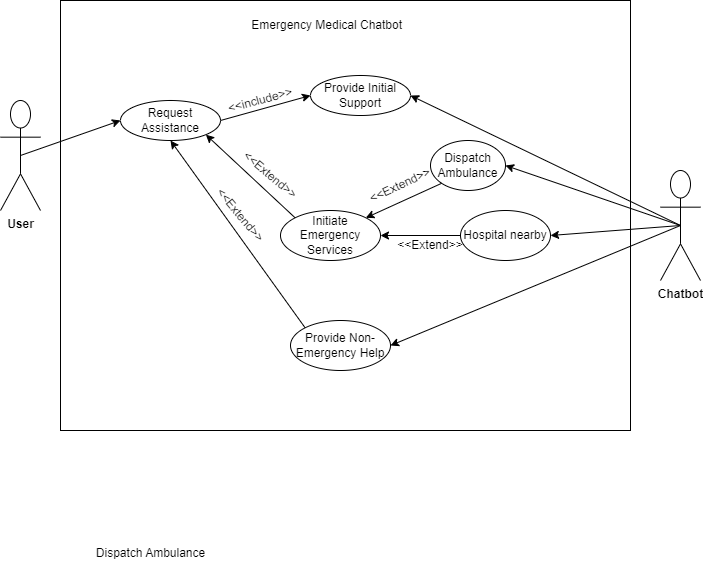

The diagram above was exported from draw.io. Its source (the exported page's mxGraphModel, read from the mxfile embedded in the PNG):
<mxGraphModel dx="1002" dy="577" grid="1" gridSize="10" guides="1" tooltips="1" connect="1" arrows="1" fold="1" page="1" pageScale="1" pageWidth="850" pageHeight="1100" math="0" shadow="0">
  <root>
    <mxCell id="0" />
    <mxCell id="1" parent="0" />
    <mxCell id="QoTwZTlHrckkb9zJ0n83-2" value="" style="rounded=0;whiteSpace=wrap;html=1;labelPosition=center;verticalLabelPosition=top;align=center;verticalAlign=bottom;" parent="1" vertex="1">
      <mxGeometry x="160" y="30" width="570" height="430" as="geometry" />
    </mxCell>
    <mxCell id="QoTwZTlHrckkb9zJ0n83-3" value="Emergency Medical Chatbot&amp;nbsp;&amp;nbsp;" style="text;html=1;strokeColor=none;fillColor=none;align=center;verticalAlign=middle;whiteSpace=wrap;rounded=0;" parent="1" vertex="1">
      <mxGeometry x="350" y="40" width="160" height="30" as="geometry" />
    </mxCell>
    <mxCell id="QoTwZTlHrckkb9zJ0n83-5" value="&lt;b&gt;User&lt;/b&gt;" style="shape=umlActor;verticalLabelPosition=bottom;verticalAlign=top;html=1;outlineConnect=0;" parent="1" vertex="1">
      <mxGeometry x="100" y="130" width="40" height="110" as="geometry" />
    </mxCell>
    <mxCell id="QoTwZTlHrckkb9zJ0n83-6" value="Request Assistance" style="ellipse;whiteSpace=wrap;html=1;" parent="1" vertex="1">
      <mxGeometry x="220" y="130" width="100" height="40" as="geometry" />
    </mxCell>
    <mxCell id="QoTwZTlHrckkb9zJ0n83-7" value="" style="endArrow=classic;html=1;rounded=0;exitX=0.5;exitY=0.5;exitDx=0;exitDy=0;exitPerimeter=0;entryX=0;entryY=0.5;entryDx=0;entryDy=0;" parent="1" source="QoTwZTlHrckkb9zJ0n83-5" target="QoTwZTlHrckkb9zJ0n83-6" edge="1">
      <mxGeometry width="50" height="50" relative="1" as="geometry">
        <mxPoint x="150" y="170" as="sourcePoint" />
        <mxPoint x="210" y="140" as="targetPoint" />
      </mxGeometry>
    </mxCell>
    <mxCell id="QoTwZTlHrckkb9zJ0n83-10" value="Provide Initial Support" style="ellipse;whiteSpace=wrap;html=1;" parent="1" vertex="1">
      <mxGeometry x="410" y="105" width="100" height="40" as="geometry" />
    </mxCell>
    <mxCell id="QoTwZTlHrckkb9zJ0n83-12" value="" style="endArrow=classic;html=1;rounded=0;exitX=1;exitY=0.5;exitDx=0;exitDy=0;entryX=0;entryY=0.5;entryDx=0;entryDy=0;labelPosition=center;verticalLabelPosition=top;align=center;verticalAlign=bottom;" parent="1" source="QoTwZTlHrckkb9zJ0n83-6" target="QoTwZTlHrckkb9zJ0n83-10" edge="1">
      <mxGeometry x="0.0588" y="10" width="50" height="50" relative="1" as="geometry">
        <mxPoint x="110" y="195" as="sourcePoint" />
        <mxPoint x="230" y="160" as="targetPoint" />
        <mxPoint as="offset" />
      </mxGeometry>
    </mxCell>
    <mxCell id="QoTwZTlHrckkb9zJ0n83-13" value="&amp;lt;&amp;lt;include&amp;gt;&amp;gt;" style="text;html=1;strokeColor=none;fillColor=none;align=center;verticalAlign=middle;whiteSpace=wrap;rounded=0;rotation=-15;" parent="1" vertex="1">
      <mxGeometry x="330" y="115" width="60" height="30" as="geometry" />
    </mxCell>
    <mxCell id="QoTwZTlHrckkb9zJ0n83-15" value="&lt;b&gt;Chatbot&lt;/b&gt;" style="shape=umlActor;verticalLabelPosition=bottom;verticalAlign=top;html=1;outlineConnect=0;" parent="1" vertex="1">
      <mxGeometry x="760" y="200" width="40" height="110" as="geometry" />
    </mxCell>
    <mxCell id="QoTwZTlHrckkb9zJ0n83-16" value="Initiate Emergency Services" style="ellipse;whiteSpace=wrap;html=1;" parent="1" vertex="1">
      <mxGeometry x="380" y="240" width="100" height="50" as="geometry" />
    </mxCell>
    <mxCell id="QoTwZTlHrckkb9zJ0n83-18" value="&amp;lt;&amp;lt;Extend&amp;gt;&amp;gt;" style="text;html=1;strokeColor=none;fillColor=none;align=center;verticalAlign=middle;whiteSpace=wrap;rounded=0;rotation=40;" parent="1" vertex="1">
      <mxGeometry x="340" y="190" width="60" height="30" as="geometry" />
    </mxCell>
    <mxCell id="QoTwZTlHrckkb9zJ0n83-19" value="" style="endArrow=classic;html=1;rounded=0;exitX=0;exitY=0;exitDx=0;exitDy=0;entryX=1;entryY=1;entryDx=0;entryDy=0;labelPosition=center;verticalLabelPosition=top;align=center;verticalAlign=bottom;" parent="1" source="QoTwZTlHrckkb9zJ0n83-16" target="QoTwZTlHrckkb9zJ0n83-6" edge="1">
      <mxGeometry x="0.0588" y="10" width="50" height="50" relative="1" as="geometry">
        <mxPoint x="400" y="200" as="sourcePoint" />
        <mxPoint x="480" y="180" as="targetPoint" />
        <mxPoint as="offset" />
      </mxGeometry>
    </mxCell>
    <mxCell id="QoTwZTlHrckkb9zJ0n83-24" value="" style="endArrow=classic;html=1;rounded=0;exitX=0.5;exitY=0.5;exitDx=0;exitDy=0;exitPerimeter=0;entryX=1;entryY=0.5;entryDx=0;entryDy=0;" parent="1" source="QoTwZTlHrckkb9zJ0n83-15" target="QoTwZTlHrckkb9zJ0n83-10" edge="1">
      <mxGeometry width="50" height="50" relative="1" as="geometry">
        <mxPoint x="110" y="185" as="sourcePoint" />
        <mxPoint x="230" y="160" as="targetPoint" />
      </mxGeometry>
    </mxCell>
    <mxCell id="QoTwZTlHrckkb9zJ0n83-25" value="" style="endArrow=classic;html=1;rounded=0;entryX=1;entryY=0.5;entryDx=0;entryDy=0;exitX=0.5;exitY=0.5;exitDx=0;exitDy=0;exitPerimeter=0;" parent="1" source="QoTwZTlHrckkb9zJ0n83-15" target="FTjY4jam5tk4RNGnevBc-3" edge="1">
      <mxGeometry width="50" height="50" relative="1" as="geometry">
        <mxPoint x="770" y="275" as="sourcePoint" />
        <mxPoint x="510" y="140" as="targetPoint" />
      </mxGeometry>
    </mxCell>
    <mxCell id="QoTwZTlHrckkb9zJ0n83-26" value="Provide Non-Emergency Help" style="ellipse;whiteSpace=wrap;html=1;" parent="1" vertex="1">
      <mxGeometry x="390" y="350" width="100" height="50" as="geometry" />
    </mxCell>
    <mxCell id="QoTwZTlHrckkb9zJ0n83-27" value="&amp;lt;&amp;lt;Extend&amp;gt;&amp;gt;" style="text;html=1;strokeColor=none;fillColor=none;align=center;verticalAlign=middle;whiteSpace=wrap;rounded=0;rotation=50;" parent="1" vertex="1">
      <mxGeometry x="310" y="230" width="60" height="30" as="geometry" />
    </mxCell>
    <mxCell id="QoTwZTlHrckkb9zJ0n83-30" value="" style="endArrow=classic;html=1;rounded=0;exitX=0.5;exitY=0.5;exitDx=0;exitDy=0;exitPerimeter=0;entryX=1;entryY=0.5;entryDx=0;entryDy=0;" parent="1" source="QoTwZTlHrckkb9zJ0n83-15" target="QoTwZTlHrckkb9zJ0n83-26" edge="1">
      <mxGeometry width="50" height="50" relative="1" as="geometry">
        <mxPoint x="710" y="295" as="sourcePoint" />
        <mxPoint x="500" y="225" as="targetPoint" />
      </mxGeometry>
    </mxCell>
    <mxCell id="QoTwZTlHrckkb9zJ0n83-32" value="" style="endArrow=classic;html=1;rounded=0;exitX=0;exitY=0;exitDx=0;exitDy=0;labelPosition=center;verticalLabelPosition=top;align=center;verticalAlign=bottom;entryX=0.5;entryY=1;entryDx=0;entryDy=0;" parent="1" source="QoTwZTlHrckkb9zJ0n83-26" target="QoTwZTlHrckkb9zJ0n83-6" edge="1">
      <mxGeometry x="0.0588" y="10" width="50" height="50" relative="1" as="geometry">
        <mxPoint x="410" y="210" as="sourcePoint" />
        <mxPoint x="315" y="180" as="targetPoint" />
        <mxPoint as="offset" />
      </mxGeometry>
    </mxCell>
    <mxCell id="FTjY4jam5tk4RNGnevBc-1" value="Dispatch Ambulance" style="text;html=1;align=center;verticalAlign=middle;resizable=0;points=[];autosize=1;strokeColor=none;fillColor=none;" vertex="1" parent="1">
      <mxGeometry x="185" y="568" width="130" height="30" as="geometry" />
    </mxCell>
    <mxCell id="FTjY4jam5tk4RNGnevBc-3" value="Hospital nearby" style="ellipse;whiteSpace=wrap;html=1;" vertex="1" parent="1">
      <mxGeometry x="560" y="240" width="90" height="50" as="geometry" />
    </mxCell>
    <mxCell id="FTjY4jam5tk4RNGnevBc-4" value="Dispatch Ambulance" style="ellipse;whiteSpace=wrap;html=1;" vertex="1" parent="1">
      <mxGeometry x="530" y="170" width="75" height="50" as="geometry" />
    </mxCell>
    <mxCell id="FTjY4jam5tk4RNGnevBc-5" value="" style="endArrow=classic;html=1;rounded=0;entryX=1;entryY=0.5;entryDx=0;entryDy=0;exitX=0.5;exitY=0.5;exitDx=0;exitDy=0;exitPerimeter=0;" edge="1" parent="1" source="QoTwZTlHrckkb9zJ0n83-15" target="FTjY4jam5tk4RNGnevBc-4">
      <mxGeometry width="50" height="50" relative="1" as="geometry">
        <mxPoint x="780" y="285" as="sourcePoint" />
        <mxPoint x="610" y="265" as="targetPoint" />
      </mxGeometry>
    </mxCell>
    <mxCell id="FTjY4jam5tk4RNGnevBc-6" value="" style="endArrow=classic;html=1;rounded=0;entryX=1;entryY=0;entryDx=0;entryDy=0;exitX=0;exitY=1;exitDx=0;exitDy=0;" edge="1" parent="1" source="FTjY4jam5tk4RNGnevBc-4" target="QoTwZTlHrckkb9zJ0n83-16">
      <mxGeometry width="50" height="50" relative="1" as="geometry">
        <mxPoint x="790" y="265" as="sourcePoint" />
        <mxPoint x="585" y="205" as="targetPoint" />
      </mxGeometry>
    </mxCell>
    <mxCell id="FTjY4jam5tk4RNGnevBc-7" value="" style="endArrow=classic;html=1;rounded=0;entryX=1;entryY=0.5;entryDx=0;entryDy=0;exitX=0;exitY=0.5;exitDx=0;exitDy=0;" edge="1" parent="1" source="FTjY4jam5tk4RNGnevBc-3" target="QoTwZTlHrckkb9zJ0n83-16">
      <mxGeometry width="50" height="50" relative="1" as="geometry">
        <mxPoint x="575" y="240" as="sourcePoint" />
        <mxPoint x="370" y="180" as="targetPoint" />
      </mxGeometry>
    </mxCell>
    <mxCell id="FTjY4jam5tk4RNGnevBc-9" value="&amp;lt;&amp;lt;Extend&amp;gt;&amp;gt;" style="text;html=1;strokeColor=none;fillColor=none;align=center;verticalAlign=middle;whiteSpace=wrap;rounded=0;rotation=0;" vertex="1" parent="1">
      <mxGeometry x="500" y="260" width="60" height="30" as="geometry" />
    </mxCell>
    <mxCell id="FTjY4jam5tk4RNGnevBc-10" value="&amp;lt;&amp;lt;Extend&amp;gt;&amp;gt;" style="text;html=1;strokeColor=none;fillColor=none;align=center;verticalAlign=middle;whiteSpace=wrap;rounded=0;rotation=-25;" vertex="1" parent="1">
      <mxGeometry x="470" y="200" width="60" height="30" as="geometry" />
    </mxCell>
  </root>
</mxGraphModel>